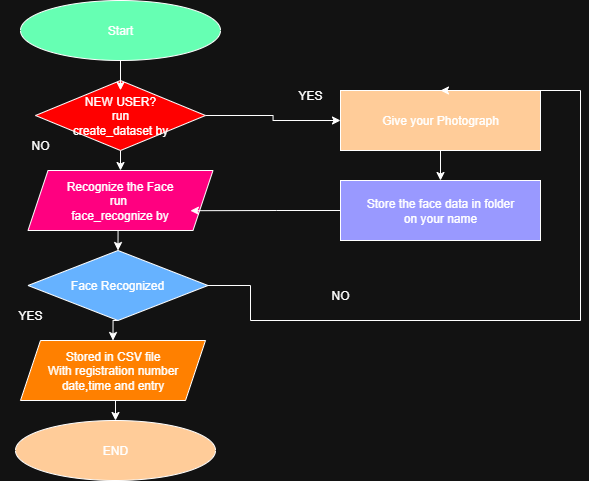

The diagram above was exported from draw.io. Its source (the exported page's mxGraphModel, read from the mxfile embedded in the PNG):
<mxGraphModel dx="864" dy="562" grid="1" gridSize="10" guides="1" tooltips="1" connect="1" arrows="1" fold="1" page="1" pageScale="1" pageWidth="850" pageHeight="1100" math="0" shadow="0">
  <root>
    <mxCell id="0" />
    <mxCell id="1" parent="0" />
    <mxCell id="JneyKe0rIBNzv_vWtZx4-1" value="Start" style="ellipse;whiteSpace=wrap;html=1;fillColor=light-dark(#FFFFFF,#66FFB3);" vertex="1" parent="1">
      <mxGeometry x="250" y="10" width="200" height="60" as="geometry" />
    </mxCell>
    <mxCell id="JneyKe0rIBNzv_vWtZx4-15" style="edgeStyle=orthogonalEdgeStyle;rounded=0;orthogonalLoop=1;jettySize=auto;html=1;exitX=1;exitY=0.5;exitDx=0;exitDy=0;entryX=0;entryY=0.5;entryDx=0;entryDy=0;" edge="1" parent="1" source="JneyKe0rIBNzv_vWtZx4-3" target="JneyKe0rIBNzv_vWtZx4-8">
      <mxGeometry relative="1" as="geometry" />
    </mxCell>
    <mxCell id="JneyKe0rIBNzv_vWtZx4-19" style="edgeStyle=orthogonalEdgeStyle;rounded=0;orthogonalLoop=1;jettySize=auto;html=1;exitX=0.5;exitY=1;exitDx=0;exitDy=0;entryX=0.5;entryY=0;entryDx=0;entryDy=0;" edge="1" parent="1" source="JneyKe0rIBNzv_vWtZx4-3" target="JneyKe0rIBNzv_vWtZx4-4">
      <mxGeometry relative="1" as="geometry" />
    </mxCell>
    <mxCell id="JneyKe0rIBNzv_vWtZx4-3" value="NEW USER?&lt;div&gt;run&lt;/div&gt;&lt;div&gt;create_dataset by&lt;/div&gt;" style="rhombus;whiteSpace=wrap;html=1;fillColor=light-dark(#FFFFFF,#FF0000);" vertex="1" parent="1">
      <mxGeometry x="265" y="90" width="170" height="70" as="geometry" />
    </mxCell>
    <mxCell id="JneyKe0rIBNzv_vWtZx4-20" style="edgeStyle=orthogonalEdgeStyle;rounded=0;orthogonalLoop=1;jettySize=auto;html=1;exitX=0.5;exitY=1;exitDx=0;exitDy=0;entryX=0.5;entryY=0;entryDx=0;entryDy=0;" edge="1" parent="1" source="JneyKe0rIBNzv_vWtZx4-4" target="JneyKe0rIBNzv_vWtZx4-5">
      <mxGeometry relative="1" as="geometry" />
    </mxCell>
    <mxCell id="JneyKe0rIBNzv_vWtZx4-4" value="Recognize the Face&lt;div&gt;run&amp;nbsp;&lt;/div&gt;&lt;div&gt;face_recognize by&lt;/div&gt;" style="shape=parallelogram;perimeter=parallelogramPerimeter;whiteSpace=wrap;html=1;fixedSize=1;fillColor=light-dark(#FFFFFF,#FF0080);" vertex="1" parent="1">
      <mxGeometry x="257.5" y="180" width="185" height="60" as="geometry" />
    </mxCell>
    <mxCell id="JneyKe0rIBNzv_vWtZx4-21" style="edgeStyle=orthogonalEdgeStyle;rounded=0;orthogonalLoop=1;jettySize=auto;html=1;exitX=0.5;exitY=1;exitDx=0;exitDy=0;entryX=0.5;entryY=0;entryDx=0;entryDy=0;" edge="1" parent="1" source="JneyKe0rIBNzv_vWtZx4-5" target="JneyKe0rIBNzv_vWtZx4-6">
      <mxGeometry relative="1" as="geometry" />
    </mxCell>
    <mxCell id="JneyKe0rIBNzv_vWtZx4-5" value="Face Recognized" style="rhombus;whiteSpace=wrap;html=1;fillColor=light-dark(#FFFFFF,#66B2FF);" vertex="1" parent="1">
      <mxGeometry x="257.5" y="260" width="180" height="70" as="geometry" />
    </mxCell>
    <mxCell id="JneyKe0rIBNzv_vWtZx4-22" style="edgeStyle=orthogonalEdgeStyle;rounded=0;orthogonalLoop=1;jettySize=auto;html=1;exitX=0.5;exitY=1;exitDx=0;exitDy=0;entryX=0.5;entryY=0;entryDx=0;entryDy=0;" edge="1" parent="1" source="JneyKe0rIBNzv_vWtZx4-6" target="JneyKe0rIBNzv_vWtZx4-7">
      <mxGeometry relative="1" as="geometry" />
    </mxCell>
    <mxCell id="JneyKe0rIBNzv_vWtZx4-6" value="Stored in CSV file&lt;div&gt;With registration number&lt;/div&gt;&lt;div&gt;date,time and entry&lt;/div&gt;" style="shape=parallelogram;perimeter=parallelogramPerimeter;whiteSpace=wrap;html=1;fixedSize=1;fillColor=light-dark(#FFFFFF,#FF8000);" vertex="1" parent="1">
      <mxGeometry x="250" y="350" width="185" height="60" as="geometry" />
    </mxCell>
    <mxCell id="JneyKe0rIBNzv_vWtZx4-7" value="END" style="ellipse;whiteSpace=wrap;html=1;fillColor=light-dark(#FFFFFF,#FFCC99);" vertex="1" parent="1">
      <mxGeometry x="245" y="430" width="200" height="60" as="geometry" />
    </mxCell>
    <mxCell id="JneyKe0rIBNzv_vWtZx4-16" style="edgeStyle=orthogonalEdgeStyle;rounded=0;orthogonalLoop=1;jettySize=auto;html=1;exitX=0.5;exitY=1;exitDx=0;exitDy=0;entryX=0.5;entryY=0;entryDx=0;entryDy=0;" edge="1" parent="1" source="JneyKe0rIBNzv_vWtZx4-8" target="JneyKe0rIBNzv_vWtZx4-9">
      <mxGeometry relative="1" as="geometry" />
    </mxCell>
    <mxCell id="JneyKe0rIBNzv_vWtZx4-8" value="Give your Photograph" style="rounded=0;whiteSpace=wrap;html=1;fillColor=light-dark(#FFFFFF,#FFCC99);" vertex="1" parent="1">
      <mxGeometry x="570" y="100" width="200" height="60" as="geometry" />
    </mxCell>
    <mxCell id="JneyKe0rIBNzv_vWtZx4-9" value="Store the face data in folder&lt;div&gt;on your name&lt;/div&gt;" style="rounded=0;whiteSpace=wrap;html=1;fillColor=light-dark(#FFFFFF,#9999FF);" vertex="1" parent="1">
      <mxGeometry x="570" y="190" width="200" height="60" as="geometry" />
    </mxCell>
    <mxCell id="JneyKe0rIBNzv_vWtZx4-17" value="" style="endArrow=classic;html=1;rounded=0;exitX=1;exitY=0.5;exitDx=0;exitDy=0;entryX=0.5;entryY=0;entryDx=0;entryDy=0;" edge="1" parent="1" source="JneyKe0rIBNzv_vWtZx4-5" target="JneyKe0rIBNzv_vWtZx4-8">
      <mxGeometry width="50" height="50" relative="1" as="geometry">
        <mxPoint x="530" y="410" as="sourcePoint" />
        <mxPoint x="820" y="310" as="targetPoint" />
        <Array as="points">
          <mxPoint x="480" y="295" />
          <mxPoint x="480" y="330" />
          <mxPoint x="810" y="330" />
          <mxPoint x="810" y="100" />
        </Array>
      </mxGeometry>
    </mxCell>
    <mxCell id="JneyKe0rIBNzv_vWtZx4-18" style="edgeStyle=orthogonalEdgeStyle;rounded=0;orthogonalLoop=1;jettySize=auto;html=1;exitX=0.5;exitY=1;exitDx=0;exitDy=0;entryX=0.5;entryY=0.14;entryDx=0;entryDy=0;entryPerimeter=0;" edge="1" parent="1" source="JneyKe0rIBNzv_vWtZx4-1" target="JneyKe0rIBNzv_vWtZx4-3">
      <mxGeometry relative="1" as="geometry" />
    </mxCell>
    <mxCell id="JneyKe0rIBNzv_vWtZx4-23" value="NO" style="text;html=1;align=center;verticalAlign=middle;whiteSpace=wrap;rounded=0;" vertex="1" parent="1">
      <mxGeometry x="240" y="140" width="60" height="30" as="geometry" />
    </mxCell>
    <mxCell id="JneyKe0rIBNzv_vWtZx4-24" style="edgeStyle=orthogonalEdgeStyle;rounded=0;orthogonalLoop=1;jettySize=auto;html=1;exitX=0;exitY=0.5;exitDx=0;exitDy=0;entryX=0.878;entryY=0.67;entryDx=0;entryDy=0;entryPerimeter=0;" edge="1" parent="1" source="JneyKe0rIBNzv_vWtZx4-9" target="JneyKe0rIBNzv_vWtZx4-4">
      <mxGeometry relative="1" as="geometry" />
    </mxCell>
    <mxCell id="JneyKe0rIBNzv_vWtZx4-25" value="YES" style="text;html=1;align=center;verticalAlign=middle;whiteSpace=wrap;rounded=0;" vertex="1" parent="1">
      <mxGeometry x="230" y="310" width="60" height="30" as="geometry" />
    </mxCell>
    <mxCell id="JneyKe0rIBNzv_vWtZx4-26" value="YES" style="text;html=1;align=center;verticalAlign=middle;whiteSpace=wrap;rounded=0;" vertex="1" parent="1">
      <mxGeometry x="510" y="90" width="60" height="30" as="geometry" />
    </mxCell>
    <mxCell id="JneyKe0rIBNzv_vWtZx4-27" value="NO" style="text;html=1;align=center;verticalAlign=middle;whiteSpace=wrap;rounded=0;" vertex="1" parent="1">
      <mxGeometry x="540" y="290" width="60" height="30" as="geometry" />
    </mxCell>
  </root>
</mxGraphModel>